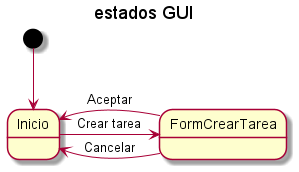

The diagram above was rendered by PlantUML. Its source (embedded in the PNG):
@startuml
title estados GUI

[*] --> Inicio
Inicio -> FormCrearTarea: Crear tarea
FormCrearTarea -> Inicio: Aceptar
FormCrearTarea -> Inicio: Cancelar

@enduml